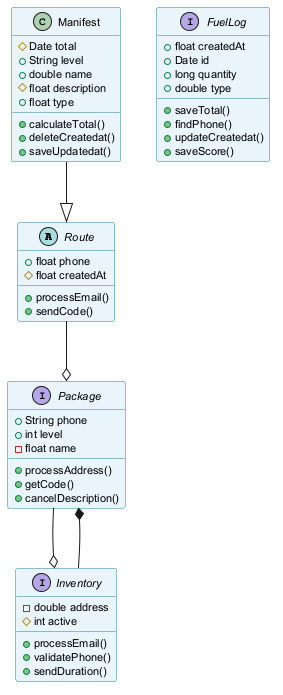

The diagram above was rendered by PlantUML. Its source (embedded in the PNG):
@startuml
skinparam backgroundColor #FFFFFF
skinparam classBackgroundColor #E8F4FA
skinparam classBorderColor #2C7DA0
skinparam defaultFontSize 11
abstract class Route {
  +float phone
  #float createdAt
  +processEmail()
  +sendCode()
}
interface Inventory {
  -double address
  #int active
  +processEmail()
  +validatePhone()
  +sendDuration()
}
class Manifest {
  #Date total
  +String level
  +double name
  #float description
  +float type
  +calculateTotal()
  +deleteCreatedat()
  +saveUpdatedat()
}
interface Package {
  +String phone
  +int level
  -float name
  +processAddress()
  +getCode()
  +cancelDescription()
}
interface FuelLog {
  +float createdAt
  +Date id
  +long quantity
  +double type
  +saveTotal()
  +findPhone()
  +updateCreatedat()
  +saveScore()
}
Package --o Inventory
Inventory --* Package
Manifest --|> Route
Route --o Package
@enduml